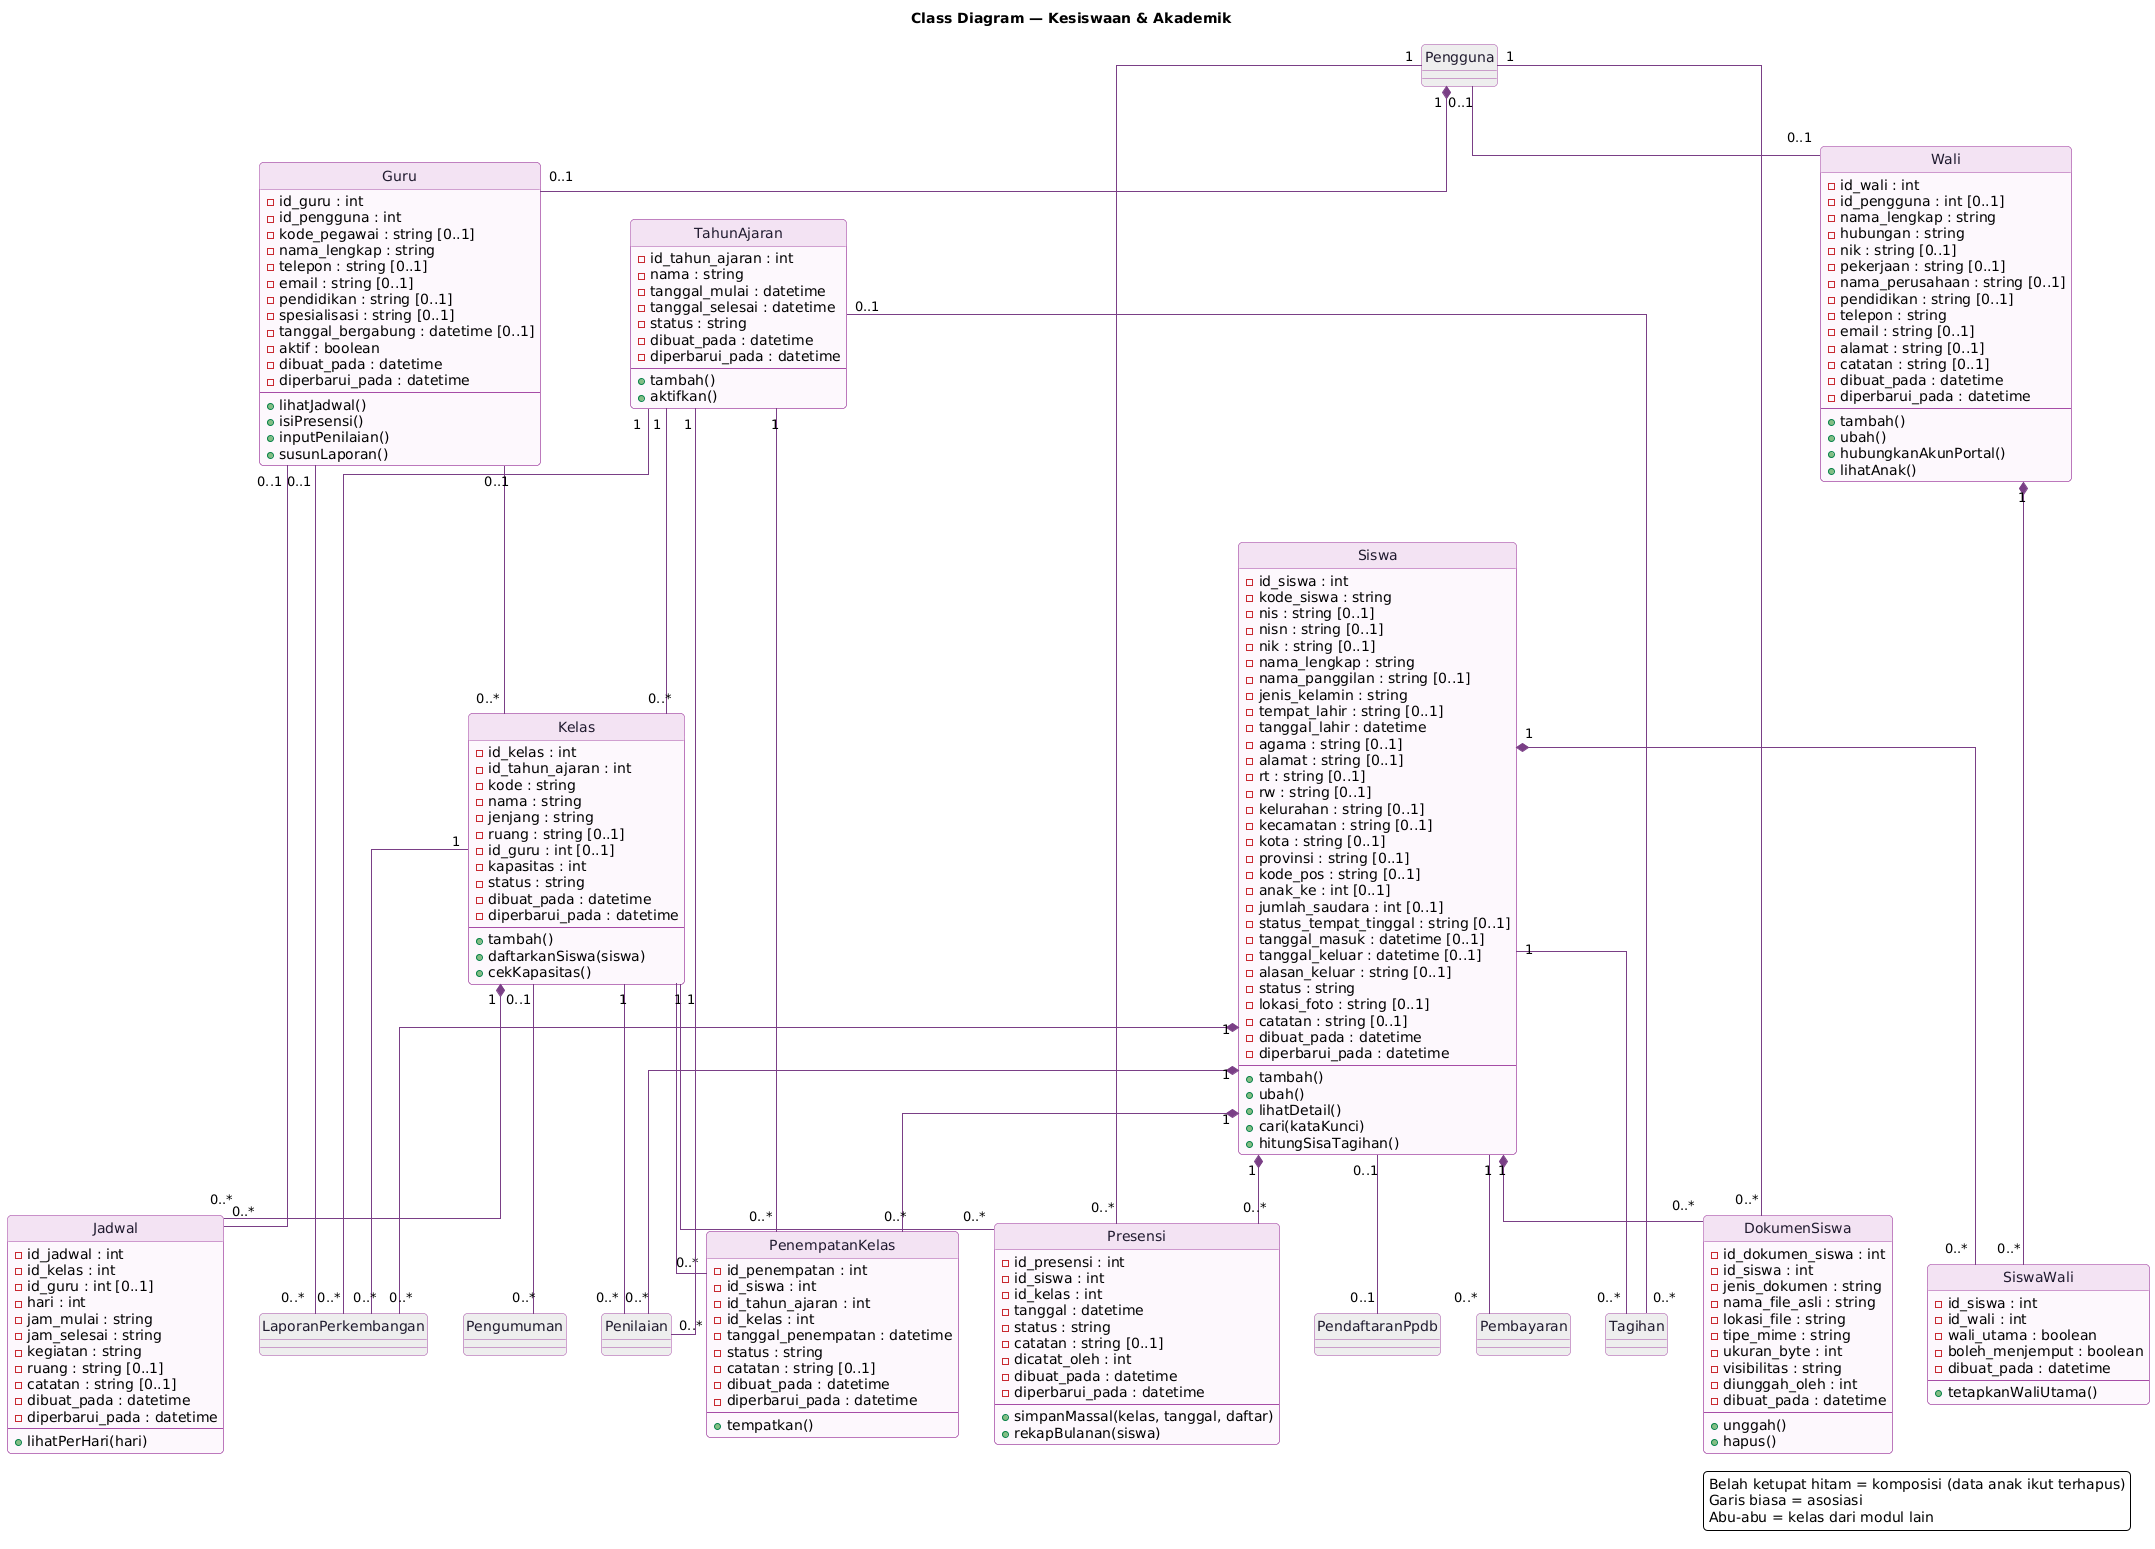

The diagram above was rendered by PlantUML. Its source (embedded in the PNG):
@startuml class-akademik
skinparam backgroundColor #FFFFFF
skinparam shadowing false
skinparam defaultFontName "DejaVu Sans"
skinparam roundCorner 8
skinparam linetype ortho
skinparam ArrowColor #7a3f86
skinparam class {
  BackgroundColor #FDF8FD
  BorderColor #A64CA6
  HeaderBackgroundColor #F3E3F3
  FontColor #1f1a2e
}
hide circle
title Class Diagram — Kesiswaan & Akademik

class Wali {
  - id_wali : int
  - id_pengguna : int [0..1]
  - nama_lengkap : string
  - hubungan : string
  - nik : string [0..1]
  - pekerjaan : string [0..1]
  - nama_perusahaan : string [0..1]
  - pendidikan : string [0..1]
  - telepon : string
  - email : string [0..1]
  - alamat : string [0..1]
  - catatan : string [0..1]
  - dibuat_pada : datetime
  - diperbarui_pada : datetime
  --
  + tambah()
  + ubah()
  + hubungkanAkunPortal()
  + lihatAnak()
}

class Pengguna #EEEEEE

class Guru {
  - id_guru : int
  - id_pengguna : int
  - kode_pegawai : string [0..1]
  - nama_lengkap : string
  - telepon : string [0..1]
  - email : string [0..1]
  - pendidikan : string [0..1]
  - spesialisasi : string [0..1]
  - tanggal_bergabung : datetime [0..1]
  - aktif : boolean
  - dibuat_pada : datetime
  - diperbarui_pada : datetime
  --
  + lihatJadwal()
  + isiPresensi()
  + inputPenilaian()
  + susunLaporan()
}

class SiswaWali {
  - id_siswa : int
  - id_wali : int
  - wali_utama : boolean
  - boleh_menjemput : boolean
  - dibuat_pada : datetime
  --
  + tetapkanWaliUtama()
}

class Siswa {
  - id_siswa : int
  - kode_siswa : string
  - nis : string [0..1]
  - nisn : string [0..1]
  - nik : string [0..1]
  - nama_lengkap : string
  - nama_panggilan : string [0..1]
  - jenis_kelamin : string
  - tempat_lahir : string [0..1]
  - tanggal_lahir : datetime
  - agama : string [0..1]
  - alamat : string [0..1]
  - rt : string [0..1]
  - rw : string [0..1]
  - kelurahan : string [0..1]
  - kecamatan : string [0..1]
  - kota : string [0..1]
  - provinsi : string [0..1]
  - kode_pos : string [0..1]
  - anak_ke : int [0..1]
  - jumlah_saudara : int [0..1]
  - status_tempat_tinggal : string [0..1]
  - tanggal_masuk : datetime [0..1]
  - tanggal_keluar : datetime [0..1]
  - alasan_keluar : string [0..1]
  - status : string
  - lokasi_foto : string [0..1]
  - catatan : string [0..1]
  - dibuat_pada : datetime
  - diperbarui_pada : datetime
  --
  + tambah()
  + ubah()
  + lihatDetail()
  + cari(kataKunci)
  + hitungSisaTagihan()
}

class Kelas {
  - id_kelas : int
  - id_tahun_ajaran : int
  - kode : string
  - nama : string
  - jenjang : string
  - ruang : string [0..1]
  - id_guru : int [0..1]
  - kapasitas : int
  - status : string
  - dibuat_pada : datetime
  - diperbarui_pada : datetime
  --
  + tambah()
  + daftarkanSiswa(siswa)
  + cekKapasitas()
}

class TahunAjaran {
  - id_tahun_ajaran : int
  - nama : string
  - tanggal_mulai : datetime
  - tanggal_selesai : datetime
  - status : string
  - dibuat_pada : datetime
  - diperbarui_pada : datetime
  --
  + tambah()
  + aktifkan()
}

class PenempatanKelas {
  - id_penempatan : int
  - id_siswa : int
  - id_tahun_ajaran : int
  - id_kelas : int
  - tanggal_penempatan : datetime
  - status : string
  - catatan : string [0..1]
  - dibuat_pada : datetime
  - diperbarui_pada : datetime
  --
  + tempatkan()
}

class PendaftaranPpdb #EEEEEE

class Penilaian #EEEEEE

class LaporanPerkembangan #EEEEEE

class Presensi {
  - id_presensi : int
  - id_siswa : int
  - id_kelas : int
  - tanggal : datetime
  - status : string
  - catatan : string [0..1]
  - dicatat_oleh : int
  - dibuat_pada : datetime
  - diperbarui_pada : datetime
  --
  + simpanMassal(kelas, tanggal, daftar)
  + rekapBulanan(siswa)
}

class Jadwal {
  - id_jadwal : int
  - id_kelas : int
  - id_guru : int [0..1]
  - hari : int
  - jam_mulai : string
  - jam_selesai : string
  - kegiatan : string
  - ruang : string [0..1]
  - catatan : string [0..1]
  - dibuat_pada : datetime
  - diperbarui_pada : datetime
  --
  + lihatPerHari(hari)
}

class Pengumuman #EEEEEE

class Tagihan #EEEEEE

class Pembayaran #EEEEEE

class DokumenSiswa {
  - id_dokumen_siswa : int
  - id_siswa : int
  - jenis_dokumen : string
  - nama_file_asli : string
  - lokasi_file : string
  - tipe_mime : string
  - ukuran_byte : int
  - visibilitas : string
  - diunggah_oleh : int
  - dibuat_pada : datetime
  --
  + unggah()
  + hapus()
}

Pengguna "0..1" -- "0..1" Wali
Pengguna "1" *-- "0..1" Guru
Siswa "1" *-- "0..*" SiswaWali
Wali "1" *-- "0..*" SiswaWali
TahunAjaran "1" -- "0..*" Kelas
Guru "0..1" -- "0..*" Kelas
Siswa "1" *-- "0..*" PenempatanKelas
TahunAjaran "1" -- "0..*" PenempatanKelas
Kelas "1" -- "0..*" PenempatanKelas
Siswa "0..1" -- "0..1" PendaftaranPpdb
Siswa "1" *-- "0..*" Penilaian
TahunAjaran "1" -- "0..*" Penilaian
Kelas "1" -- "0..*" Penilaian
Siswa "1" *-- "0..*" LaporanPerkembangan
TahunAjaran "1" -- "0..*" LaporanPerkembangan
Kelas "1" -- "0..*" LaporanPerkembangan
Guru "0..1" -- "0..*" LaporanPerkembangan
Siswa "1" *-- "0..*" Presensi
Kelas "1" -- "0..*" Presensi
Pengguna "1" -- "0..*" Presensi
Kelas "1" *-- "0..*" Jadwal
Guru "0..1" -- "0..*" Jadwal
Kelas "0..1" -- "0..*" Pengumuman
Siswa "1" -- "0..*" Tagihan
TahunAjaran "0..1" -- "0..*" Tagihan
Siswa "1" -- "0..*" Pembayaran
Siswa "1" *-- "0..*" DokumenSiswa
Pengguna "1" -- "0..*" DokumenSiswa

legend right
  Belah ketupat hitam = komposisi (data anak ikut terhapus)
  Garis biasa = asosiasi
  Abu-abu = kelas dari modul lain
endlegend
@enduml